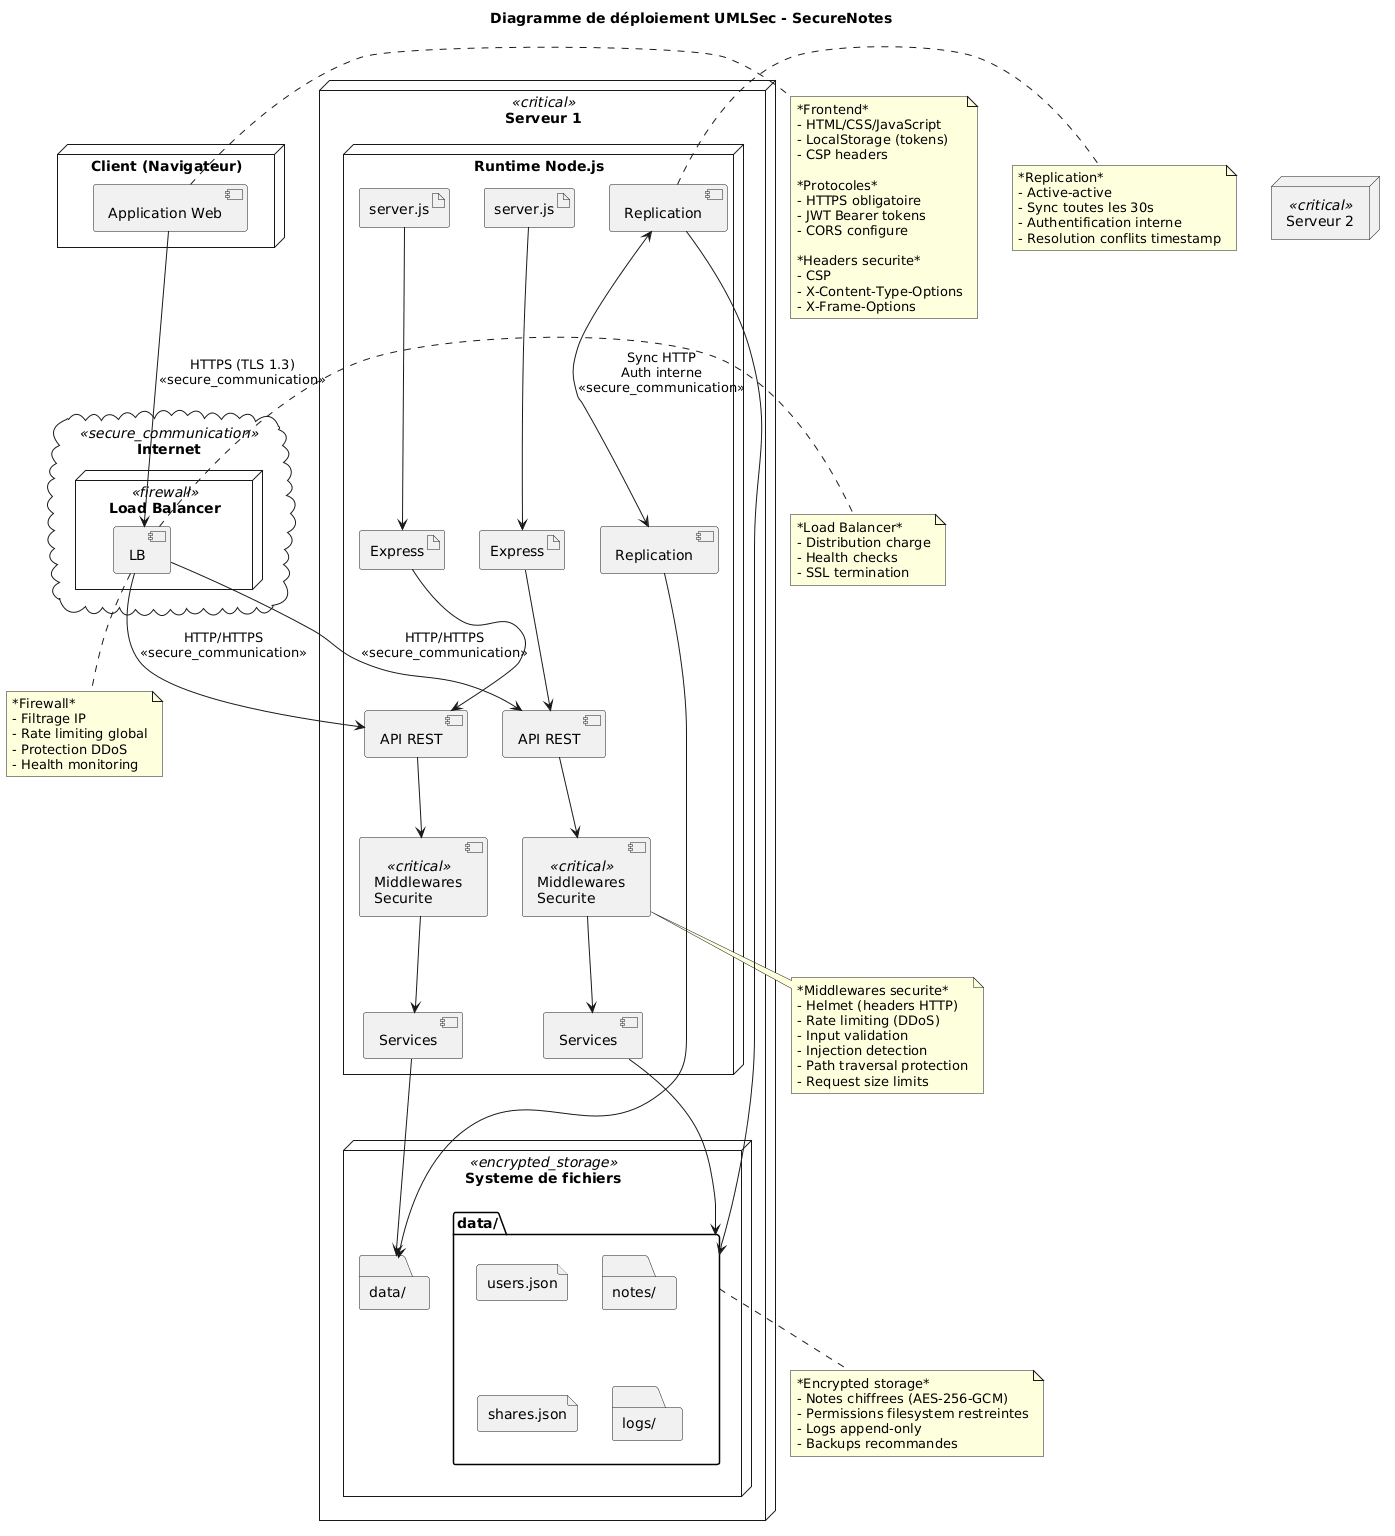

The diagram above was rendered by PlantUML. Its source (embedded in the PNG):
@startuml
!define SECURE_COMM <<secure_communication>>
!define ENCRYPTED_STORAGE <<encrypted_storage>>
!define FIREWALL <<firewall>>
!define CRITICAL <<critical>>

title Diagramme de déploiement UMLSec - SecureNotes

node "Client (Navigateur)" {
  component [Application Web] as WebApp
}

note right of WebApp
  *Frontend*
  - HTML/CSS/JavaScript
  - LocalStorage (tokens)
  - CSP headers

  *Protocoles*
  - HTTPS obligatoire
  - JWT Bearer tokens
  - CORS configure

  *Headers securite*
  - CSP
  - X-Content-Type-Options
  - X-Frame-Options
end note

cloud "Internet" SECURE_COMM {
  node "Load Balancer" FIREWALL {
    component [LB] as LB
  }
}

note right of LB
  *Load Balancer*
  - Distribution charge
  - Health checks
  - SSL termination
end note

node "Serveur 1" CRITICAL {
  node "Runtime Node.js" {
    artifact "server.js" as App1
    artifact "Express" as Express1

    component [API REST] as API1
    component [Middlewares\nSecurite] as MW1 CRITICAL
    component [Services] as SVC1
    component [Replication] as REP1
  }

  node "Systeme de fichiers" ENCRYPTED_STORAGE {
    folder "data/" as Data1 {
      file "users.json"
      folder "notes/"
      file "shares.json"
      folder "logs/"
    }
  }

  App1 --> Express1
  Express1 --> API1
  API1 --> MW1
  MW1 --> SVC1
  SVC1 --> Data1
  REP1 --> Data1
}

node "Serveur 2" CRITICAL {
  node "Runtime Node.js" {
    artifact "server.js" as App2
    artifact "Express" as Express2

    component [API REST] as API2
    component [Middlewares\nSecurite] as MW2 CRITICAL
    component [Services] as SVC2
    component [Replication] as REP2
  }

  node "Systeme de fichiers" ENCRYPTED_STORAGE {
    folder "data/" as Data2 {
      file "users.json"
      folder "notes/"
      file "shares.json"
      folder "logs/"
    }
  }

  App2 --> Express2
  Express2 --> API2
  API2 --> MW2
  MW2 --> SVC2
  SVC2 --> Data2
  REP2 --> Data2
}

' Communications
WebApp --> LB : HTTPS (TLS 1.3)\nSECURE_COMM
LB --> API1 : HTTP/HTTPS\nSECURE_COMM
LB --> API2 : HTTP/HTTPS\nSECURE_COMM

REP1 <--> REP2 : Sync HTTP\nAuth interne\nSECURE_COMM

note bottom of Data1
  *Encrypted storage*
  - Notes chiffrees (AES-256-GCM)
  - Permissions filesystem restreintes
  - Logs append-only
  - Backups recommandes
end note

note bottom of MW1
  *Middlewares securite*
  - Helmet (headers HTTP)
  - Rate limiting (DDoS)
  - Input validation
  - Injection detection
  - Path traversal protection
  - Request size limits
end note

note right of REP1
  *Replication*
  - Active-active
  - Sync toutes les 30s
  - Authentification interne
  - Resolution conflits timestamp
end note

note bottom of LB
  *Firewall*
  - Filtrage IP
  - Rate limiting global
  - Protection DDoS
  - Health monitoring
end note
@enduml